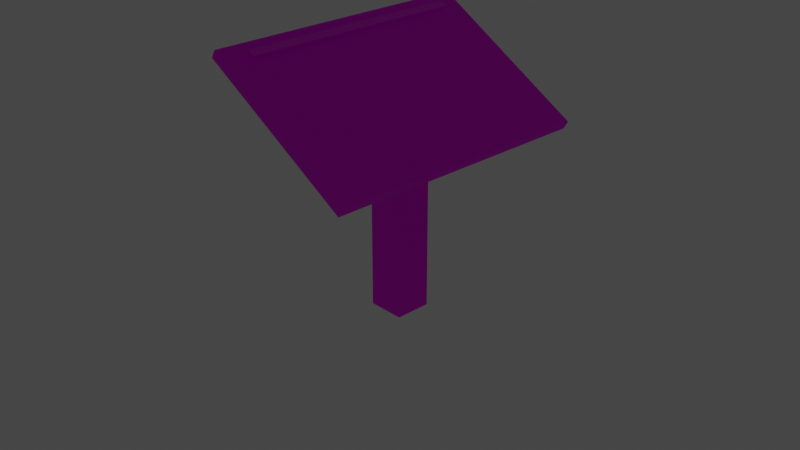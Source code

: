 # Source: Quizz_blender.blend  (saved by Blender 3.6.13; exported with 4.5.12 LTS)
import bpy
from mathutils import Matrix  # noqa: F401  (used for matrix-valued properties, if any)

bpy.ops.wm.read_factory_settings(use_empty=True)
scene = bpy.context.scene
scene.name = 'Scene'

# ---- collections
col_collection = bpy.data.collections.new('Collection'); scene.collection.children.link(col_collection)

# ---- images (referenced by path relative to the original .blend; pixels are not part of the script)
import os
ASSET_DIR = os.environ.get("B2B_ASSET_DIR", "")  # directory of the original .blend (textures are referenced by path, not embedded)
HERE = os.path.dirname(os.path.abspath(__file__))  # packed textures are extracted next to this script under _unpacked/

def load_image(name, relpath, width, height, colorspace="sRGB"):
    """Load a texture the original file referenced (path relative to the .blend, or extracted next to this script)."""
    p = next((c for c in (os.path.join(HERE, relpath), os.path.join(ASSET_DIR, relpath)) if relpath and os.path.exists(c)), "")
    if p:
        img = bpy.data.images.load(p, check_existing=True)
        img.name = name
    else:  # same state as the original file: an image datablock whose file is absent (Cycles renders it pink)
        img = bpy.data.images.new(name, width, height)
        img.source = "FILE"
        img.filepath = "//" + (relpath or name)
    img.colorspace_settings.name = colorspace
    return img
img_pexels_olga_lioncat_7245526_jpg_001 = load_image('pexels-olga-lioncat-7245526.jpg.001', 'pexels-olga-lioncat-7245526.jpg', 1024, 1024, 'sRGB')
img_pexels_tim_mossholder_3578593_jpg_001 = load_image('pexels-tim-mossholder-3578593.jpg.001', 'pexels-tim-mossholder-3578593.jpg', 1024, 1024, 'sRGB')

# ---- materials (node trees are filled in below, after node groups)
mat_material = bpy.data.materials.new('Material')
mat_material.alpha_threshold = 0.0
mat_material.use_transparent_shadow = False
mat_material.roughness = 0.5
mat_material.line_color = (0.0, 0.0, 0.0, 1.0)
mat_material_002 = bpy.data.materials.new('Material.002')
mat_material_002.use_transparent_shadow = False
mat_material_003 = bpy.data.materials.new('Material.003')
mat_material_003.use_transparent_shadow = False

# ---- material node trees
mat_material.use_nodes = True; mat_material.node_tree.nodes.clear()
_N = mat_material.node_tree.nodes; _L = mat_material.node_tree.links
n0 = _N.new('ShaderNodeOutputMaterial'); n0.name = 'Material Output'; n0.location = (300, 300)
n1 = _N.new('ShaderNodeBsdfPrincipled'); n1.name = 'Principled BSDF'; n1.location = (10, 300)
n1.distribution = 'GGX'
n1.subsurface_method = 'RANDOM_WALK_SKIN'
n1.inputs[2].default_value = 1.0
n1.inputs[3].default_value = 1.45
n1.inputs[27].default_value = (0.0, 0.0, 0.0, 1.0)
n1.inputs[28].default_value = 1.0
n2 = _N.new('ShaderNodeTexImage'); n2.name = 'Image Texture.001'; n2.location = (-313, 312)
n2.image = img_pexels_olga_lioncat_7245526_jpg_001
_L.new(n1.outputs[0], n0.inputs[0])
_L.new(n2.outputs[0], n1.inputs[0])
n0.is_active_output = True
mat_material_002.use_nodes = True; mat_material_002.node_tree.nodes.clear()
_N = mat_material_002.node_tree.nodes; _L = mat_material_002.node_tree.links
n0 = _N.new('ShaderNodeBsdfPrincipled'); n0.name = 'Principled BSDF'; n0.location = (10, 300)
n0.distribution = 'GGX'
n0.subsurface_method = 'RANDOM_WALK_SKIN'
n0.inputs[2].default_value = 1.0
n0.inputs[3].default_value = 1.45
n0.inputs[27].default_value = (0.0, 0.0, 0.0, 1.0)
n0.inputs[28].default_value = 1.0
n1 = _N.new('ShaderNodeOutputMaterial'); n1.name = 'Material Output'; n1.location = (300, 300)
n2 = _N.new('ShaderNodeTexImage'); n2.name = 'Image Texture'; n2.location = (-317, 291)
n2.image = img_pexels_tim_mossholder_3578593_jpg_001
_L.new(n0.outputs[0], n1.inputs[0])
_L.new(n2.outputs[0], n0.inputs[0])
n1.is_active_output = True
mat_material_003.use_nodes = True; mat_material_003.node_tree.nodes.clear()
_N = mat_material_003.node_tree.nodes; _L = mat_material_003.node_tree.links
n0 = _N.new('ShaderNodeBsdfPrincipled'); n0.name = 'Principled BSDF'; n0.location = (10, 300)
n0.distribution = 'GGX'
n0.subsurface_method = 'RANDOM_WALK_SKIN'
n0.inputs[3].default_value = 1.45
n0.inputs[27].default_value = (0.0, 0.0, 0.0, 1.0)
n0.inputs[28].default_value = 1.0
n1 = _N.new('ShaderNodeOutputMaterial'); n1.name = 'Material Output'; n1.location = (300, 300)
n2 = _N.new('ShaderNodeTexImage'); n2.name = 'Image Texture'; n2.location = (-318, 256)
n2.image = img_pexels_olga_lioncat_7245526_jpg_001
_L.new(n0.outputs[0], n1.inputs[0])
_L.new(n2.outputs[0], n0.inputs[0])
n1.is_active_output = True

# ---- world
world_world = bpy.data.worlds.new('World'); scene.world = world_world
world_world.use_nodes = True; world_world.node_tree.nodes.clear()
_N = world_world.node_tree.nodes; _L = world_world.node_tree.links
n0 = _N.new('ShaderNodeOutputWorld'); n0.name = 'World Output'; n0.location = (300, 300)
n1 = _N.new('ShaderNodeBackground'); n1.name = 'Background'; n1.location = (10, 300)
n1.inputs[0].default_value = (0.05088, 0.05088, 0.05088, 1.0)
_L.new(n1.outputs[0], n0.inputs[0])
n0.is_active_output = True
world_world.color = (0.05088, 0.05088, 0.05088)
world_world.use_sun_shadow = False
world_world.sun_shadow_jitter_overblur = 0.0

# ---- cameras
cam_camera = bpy.data.cameras.new('Camera')
cam_camera.clip_end = 100.0
cam_camera.ortho_scale = 7.314

# ---- lights
light_spot_001 = bpy.data.lights.new('Spot.001', 'SPOT')
light_spot_001.specular_factor = 0.8512
light_spot_001.transmission_factor = 0.0
light_spot_001.energy = 79.4
light_spot_001.shadow_maximum_resolution = 0.006
light_spot_001.use_absolute_resolution = True
light_spot_001.spot_blend = 0.3
light_spot_001.spot_size = 1.496
light_spot_002 = bpy.data.lights.new('Spot.002', 'SPOT')
light_spot_002.specular_factor = 0.8512
light_spot_002.transmission_factor = 0.0
light_spot_002.energy = 79.4
light_spot_002.shadow_maximum_resolution = 0.006
light_spot_002.use_absolute_resolution = True
light_spot_002.spot_blend = 0.3
light_spot_002.spot_size = 1.496

# ---- meshes
me_cube = bpy.data.meshes.new('Cube')
me_cube.from_pydata([(0.2015, 0.207, 1.218), (0.2015, 0.207, -1.0), (0.2015, -0.1906, 1.218), (0.2015, -0.1906, -1.0), (-0.2015, 0.207, 1.456), (-0.2015, 0.207, -1.0), (-0.2015, -0.1906, 1.456), (-0.2015, -0.1906, -1.0)], [], [(0, 4, 6, 2), (3, 2, 6, 7), (7, 6, 4, 5), (5, 1, 3, 7), (1, 0, 2, 3), (5, 4, 0, 1)])
_uv = me_cube.uv_layers.new(name='UVMap')
_uv.uv.foreach_set('vector', [0.625, 0.5, 0.875, 0.5, 0.875, 0.75, 0.625, 0.75, 0.00157, 0.7304, 0.9984, 0.7297, 0.999, 0.9992, 0.002063, 1.003, -0.001296, 0.475, 0.9977, 0.4644, 0.9992, 0.7297, 0.002903, 0.7263, 0.125, 0.5, 0.375, 0.5, 0.375, 0.75, 0.125, 0.75, 0.001223, -0.0001886, 0.9986, 0.001626, 0.9986, 0.2342, 0.0003835, 0.2397, 0.001223, 0.2412, 0.9981, 0.2353, 0.9981, 0.4646, -0.001296, 0.4761])
me_cube.materials.append(mat_material)
me_cube.use_mirror_vertex_groups = False
me_cube.update()
me_cube_001 = bpy.data.meshes.new('Cube.001')
me_cube_001.from_pydata([(-1.0, -1.0, -1.0), (-1.0, -1.0, 1.0), (-1.0, 1.0, -1.0), (-1.0, 1.0, 1.0), (1.0, -1.0, -1.0), (1.0, -1.0, 1.0), (1.0, 1.0, -1.0), (1.0, 1.0, 1.0)], [], [(0, 1, 3, 2), (2, 3, 7, 6), (6, 7, 5, 4), (4, 5, 1, 0), (2, 6, 4, 0), (7, 3, 1, 5)])
_uv = me_cube_001.uv_layers.new(name='UVMap')
_uv.uv.foreach_set('vector', [0.001115, 0.9961, 0.002086, 0.9279, 1.001, 0.9154, 0.9971, 1.002, 0.9982, 0.9977, 0.9525, 0.998, 0.9583, 0.001436, 0.9976, 0.00154, 0.9964, 0.06922, 1.0, 0.003661, 0.003559, 0.003952, 0.004077, 0.05681, 0.05897, 0.001664, -0.001958, 0.004333, 0.002467, 0.9951, 0.05697, 0.9982, -0.003685, 0.6626, 0.3547, 0.6576, 0.3581, 0.9965, -0.0002988, 1.002, 0.9986, 0.0006214, 0.9997, 1.002, 0.004845, 0.9984, 0.001633, -0.004176])
me_cube_001.materials.append(mat_material_002)
me_cube_001.update()
me_cube_002 = bpy.data.meshes.new('Cube.002')
me_cube_002.from_pydata([(-1.0, -1.0, -1.0), (-1.0, -1.0, 1.0), (-1.0, 1.0, -1.0), (-1.0, 1.0, 1.0), (1.0, -1.0, -1.0), (1.0, -1.0, 1.0), (1.0, 1.0, -1.0), (1.0, 1.0, 1.0)], [], [(0, 1, 3, 2), (2, 3, 7, 6), (6, 7, 5, 4), (4, 5, 1, 0), (2, 6, 4, 0), (7, 3, 1, 5)])
_uv = me_cube_002.uv_layers.new(name='UVMap')
_uv.uv.foreach_set('vector', [-0.001296, 0.514, 0.003439, 0.3377, 0.9895, 0.3256, 0.9966, 0.5247, 0.375, 0.25, 0.625, 0.25, 0.625, 0.5, 0.375, 0.5, -0.001296, 0.694, 0.005119, 0.5353, 0.9952, 0.5348, 0.9972, 0.6936, 0.375, 0.75, 0.625, 0.75, 0.625, 1.0, 0.375, 1.0, 0.125, 0.5, 0.375, 0.5, 0.375, 0.75, 0.125, 0.75, -0.00404, 0.9541, -0.002217, 0.8443, 1.002, 0.8473, 0.9989, 0.9572])
me_cube_002.materials.append(mat_material_003)
me_cube_002.update()

# ---- objects
ob_pied = bpy.data.objects.new('Pied', me_cube)
ob_camera = bpy.data.objects.new('Camera', cam_camera)
ob_panneau = bpy.data.objects.new('Panneau', me_cube_001)
ob_barre_lights = bpy.data.objects.new('Barre_lights', me_cube_002)
ob_spot = bpy.data.objects.new('Spot', light_spot_001)
ob_spot_001 = bpy.data.objects.new('Spot.001', light_spot_002)

# ---- transforms, parenting, visibility, modifiers, constraints
ob_pied.location = (0.0, 0.0, 0.0)
ob_pied.lock_rotations_4d = False
ob_pied.empty_display_type = 'ARROWS'
ob_pied.lineart.crease_threshold = 0.0
ob_camera.location = (7.359, -6.926, 4.958)
ob_camera.rotation_euler = (1.109, 0.0, 0.8149)
ob_camera.lock_rotations_4d = False
ob_camera.empty_display_type = 'ARROWS'
ob_camera.color = (0.0, 0.0, 0.0, 0.0)
ob_camera.display_type = 'WIRE'
ob_camera.lineart.crease_threshold = 0.0
ob_panneau.location = (0.0, 0.0, 1.359)
ob_panneau.rotation_euler = (0.0, 0.5236, 0.0)
ob_panneau.scale = (1.0, 1.5, 0.05)
ob_barre_lights.location = (-0.6606, 0.0, 1.834)
ob_barre_lights.rotation_euler = (0.0, 0.5236, 0.0)
ob_barre_lights.scale = (0.04167, 1.246, 0.03273)
ob_spot.location = (-0.6388, 0.67, 1.81)
ob_spot.rotation_euler = (0.0, -1.047, 0.0)
ob_spot_001.location = (-0.6388, -0.67, 1.81)
ob_spot_001.rotation_euler = (0.0, -1.047, 0.0)

# ---- collection membership
col_collection.objects.link(ob_pied)
col_collection.objects.link(ob_camera)
col_collection.objects.link(ob_panneau)
col_collection.objects.link(ob_barre_lights)
col_collection.objects.link(ob_spot)
col_collection.objects.link(ob_spot_001)

# ---- scene / render settings (as saved in the file)
scene.camera = ob_camera
scene.frame_start = 1; scene.frame_end = 250; scene.frame_set(5)
scene.render.engine = 'BLENDER_EEVEE_NEXT'
scene.cycles.sampling_pattern = 'TABULATED_SOBOL'
scene.view_settings.view_transform = 'Filmic'
bpy.context.view_layer.update()
